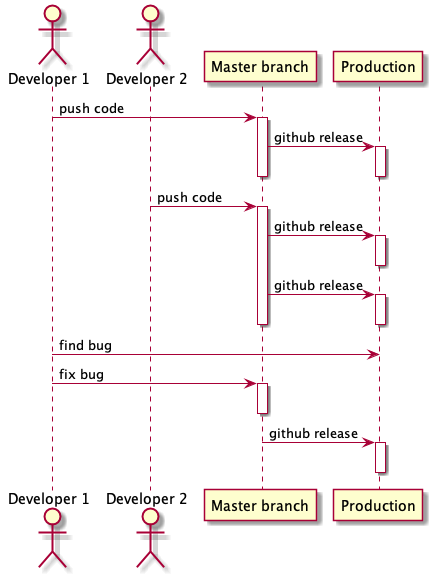

The diagram above was rendered by PlantUML. Its source (embedded in the PNG):
@startuml
actor "Developer 1" as dev1
actor "Developer 2" as dev2
participant "Master branch" as mb
participant "Production" as prod


dev1 -> mb: push code
Activate mb
mb -> prod: github release
Activate prod
Deactivate prod



Deactivate mb

dev2 -> mb: push code
Activate mb
mb -> prod: github release
Activate prod
Deactivate prod


mb -> prod: github release
Activate prod
Deactivate prod
Deactivate mb
dev1 -> prod: find bug
dev1 -> mb: fix bug
Activate mb
Deactivate mb
mb -> prod: github release
Activate prod
Deactivate prod










@enduml